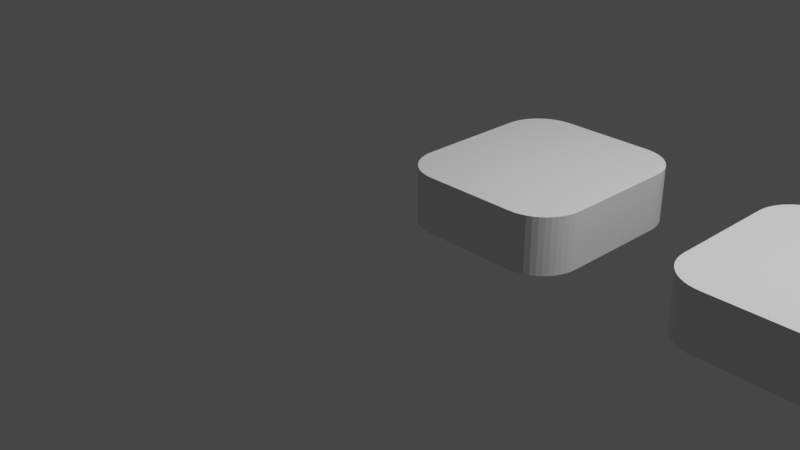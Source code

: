 # Source: LTST-C230-cover.blend  (saved by Blender 2.91.10; exported with 4.5.12 LTS)
import bpy
from mathutils import Matrix  # noqa: F401  (used for matrix-valued properties, if any)

bpy.ops.wm.read_factory_settings(use_empty=True)
scene = bpy.context.scene
scene.name = 'Scene'

# ---- collections
col_collection = bpy.data.collections.new('Collection'); scene.collection.children.link(col_collection)

# ---- world
world_world = bpy.data.worlds.new('World'); scene.world = world_world
world_world.use_nodes = True; world_world.node_tree.nodes.clear()
_N = world_world.node_tree.nodes; _L = world_world.node_tree.links
n0 = _N.new('ShaderNodeOutputWorld'); n0.name = 'World Output'; n0.location = (300, 300)
n1 = _N.new('ShaderNodeBackground'); n1.name = 'Background'; n1.location = (10, 300)
n1.inputs[0].default_value = (0.05088, 0.05088, 0.05088, 1.0)
_L.new(n1.outputs[0], n0.inputs[0])
n0.is_active_output = True
world_world.color = (0.05088, 0.05088, 0.05088)
world_world.use_sun_shadow = False
world_world.sun_shadow_jitter_overblur = 0.0

# ---- cameras
cam_camera = bpy.data.cameras.new('Camera')
cam_camera.clip_end = 100.0
cam_camera.ortho_scale = 7.314

# ---- lights
light_light = bpy.data.lights.new('Light', 'POINT')
light_light.transmission_factor = 0.0
light_light.energy = 1000.0
light_light.shadow_soft_size = 0.1
light_light.shadow_maximum_resolution = 0.006
light_light.use_absolute_resolution = True

# ---- meshes
me_plane = bpy.data.meshes.new('Plane')
me_plane.from_pydata([(0.0, 0.45, 0.0), (0.00385, 0.3913, 0.0), (0.01533, 0.3335, 0.0), (0.03425, 0.2778, 0.0), (0.06029, 0.225, 0.0), (0.09299, 0.1761, 0.0), (0.1318, 0.1318, 0.0), (0.1761, 0.09299, 0.0), (0.225, 0.06029, 0.0), (0.2778, 0.03425, 0.0), (0.3335, 0.01533, 0.0), (0.3913, 0.00385, 0.0), (0.45, -3.241e-07, 0.0), (1.509, 2.096, 0.0), (1.566, 2.085, 0.0), (1.622, 2.066, 0.0), (1.675, 2.04, 0.0), (1.724, 2.007, 0.0), (1.768, 1.968, 0.0), (1.807, 1.924, 0.0), (1.84, 1.875, 0.0), (1.866, 1.822, 0.0), (1.885, 1.766, 0.0), (1.896, 1.709, 0.0), (1.9, 1.65, 0.0), (1.866, 0.2778, 0.6), (1.84, 0.225, 0.6), (1.807, 0.1761, 0.6), (1.768, 0.1318, 0.6), (1.724, 0.09299, 0.6), (1.675, 0.06029, 0.6), (1.622, 0.03425, 0.6), (1.566, 0.01533, 0.6), (1.509, 0.003849, 0.6), (1.45, -3.241e-07, 0.6), (1.45, 2.1, 0.6), (1.9, 1.65, 0.6), (1.896, 1.709, 0.6), (1.885, 1.766, 0.6), (1.866, 1.822, 0.6), (1.84, 1.875, 0.6), (1.807, 1.924, 0.6), (1.768, 1.968, 0.6), (1.724, 2.007, 0.6), (1.675, 2.04, 0.6), (1.622, 2.066, 0.6), (1.566, 2.085, 0.6), (1.45, 2.1, 0.0), (0.00385, 0.3913, 0.6), (1.45, -3.241e-07, 0.0), (1.509, 0.003849, 0.0), (1.566, 0.01533, 0.0), (1.622, 0.03425, 0.0), (1.675, 0.06029, 0.0), (1.724, 0.09299, 0.0), (1.768, 0.1318, 0.0), (1.807, 0.1761, 0.0), (1.84, 0.225, 0.0), (1.866, 0.2778, 0.0), (1.885, 0.3335, 0.0), (1.896, 0.3913, 0.0), (1.9, 0.45, 0.0), (0.0, 0.45, 0.6), (1.509, 2.096, 0.6), (0.45, -3.241e-07, 0.6), (0.3913, 0.00385, 0.6), (0.3335, 0.01533, 0.6), (0.2778, 0.03425, 0.6), (0.225, 0.06029, 0.6), (0.1761, 0.09299, 0.6), (0.1318, 0.1318, 0.6), (0.09299, 0.1761, 0.6), (0.06029, 0.225, 0.6), (0.03425, 0.2778, 0.6), (0.01533, 0.3335, 0.6), (0.45, 2.1, 0.0), (0.3913, 2.096, 0.0), (0.3335, 2.085, 0.0), (0.2778, 2.066, 0.0), (0.225, 2.04, 0.0), (0.1761, 2.007, 0.0), (0.1318, 1.968, 0.0), (0.09299, 1.924, 0.0), (0.06029, 1.875, 0.0), (0.03425, 1.822, 0.0), (0.01533, 1.766, 0.0), (0.003849, 1.709, 0.0), (-7.302e-07, 1.65, 0.0), (1.885, 0.3335, 0.6), (1.896, 0.3913, 0.6), (1.9, 0.45, 0.6), (0.45, 2.1, 0.6), (0.3913, 2.096, 0.6), (0.3335, 2.085, 0.6), (0.2778, 2.066, 0.6), (0.225, 2.04, 0.6), (0.1761, 2.007, 0.6), (0.1318, 1.968, 0.6), (0.09299, 1.924, 0.6), (0.06029, 1.875, 0.6), (0.03425, 1.822, 0.6), (0.01533, 1.766, 0.6), (0.003849, 1.709, 0.6), (-7.302e-07, 1.65, 0.6)], [], [(20, 19, 41, 40), (75, 76, 92, 91), (21, 20, 40, 39), (76, 77, 93, 92), (22, 21, 39, 38), (77, 78, 94, 93), (49, 50, 33, 34), (23, 22, 38, 37), (78, 79, 95, 94), (50, 51, 32, 33), (24, 23, 37, 36), (79, 80, 96, 95), (51, 52, 31, 32), (80, 81, 97, 96), (52, 53, 30, 31), (81, 82, 98, 97), (53, 54, 29, 30), (0, 1, 48, 62), (82, 83, 99, 98), (54, 55, 28, 29), (1, 2, 74, 48), (83, 84, 100, 99), (55, 56, 27, 28), (2, 3, 73, 74), (84, 85, 101, 100), (56, 57, 26, 27), (3, 4, 72, 73), (85, 86, 102, 101), (57, 58, 25, 26), (4, 5, 71, 72), (86, 87, 103, 102), (58, 59, 88, 25), (5, 6, 70, 71), (59, 60, 89, 88), (6, 7, 69, 70), (60, 61, 90, 89), (7, 8, 68, 69), (8, 9, 67, 68), (9, 10, 66, 67), (10, 11, 65, 66), (11, 12, 64, 65), (13, 47, 35, 63), (14, 13, 63, 46), (15, 14, 46, 45), (16, 15, 45, 44), (12, 49, 34, 64), (17, 16, 44, 43), (24, 61, 90, 36), (18, 17, 43, 42), (0, 87, 103, 62), (19, 18, 42, 41), (47, 75, 91, 35), (27, 26, 25, 88, 89, 90, 36, 37, 38, 39, 40, 41, 42, 43, 44, 45, 46, 63, 35, 91, 92, 93, 94, 95, 96, 97, 98, 99, 100, 101, 102, 103, 62, 48, 74, 73, 72, 71, 70, 69, 68, 67, 66, 65, 64, 34, 33, 32, 31, 30, 29, 28), (0, 87, 86, 85, 84, 83, 82, 81, 80, 79, 78, 77, 76, 75, 47, 13, 14, 15, 16, 17, 18, 19, 20, 21, 22, 23, 24, 61, 60, 59, 58, 57, 56, 55, 54, 53, 52, 51, 50, 49, 12, 11, 10, 9, 8, 7, 6, 5, 4, 3, 2, 1)])
_uv = me_plane.uv_layers.new(name='UVMap')
_uv.uv.foreach_set('vector', [0.0, 0.0, 0.0, 0.0, 0.0, 0.0, 0.0, 0.0, 0.0, 0.0, 0.0, 0.0, 0.0, 0.0, 0.0, 0.0, 0.0, 0.0, 0.0, 0.0, 0.0, 0.0, 0.0, 0.0, 0.0, 0.0, 0.0, 0.0, 0.0, 0.0, 0.0, 0.0, 0.0, 0.0, 0.0, 0.0, 0.0, 0.0, 0.0, 0.0, 0.0, 0.0, 0.0, 0.0, 0.0, 0.0, 0.0, 0.0, 0.0, 0.0, 0.0, 0.0, 0.0, 0.0, 0.0, 0.0, 0.0, 0.0, 0.0, 0.0, 0.0, 0.0, 0.0, 0.0, 0.0, 0.0, 0.0, 0.0, 0.0, 0.0, 0.0, 0.0, 0.0, 0.0, 0.0, 0.0, 0.0, 0.0, 0.0, 0.0, 0.0, 0.0, 0.0, 0.0, 0.0, 0.0, 0.0, 0.0, 0.0, 0.0, 0.0, 0.0, 0.0, 0.0, 0.0, 0.0, 0.0, 0.0, 0.0, 0.0, 0.0, 0.0, 0.0, 0.0, 0.0, 0.0, 0.0, 0.0, 0.0, 0.0, 0.0, 0.0, 0.0, 0.0, 0.0, 0.0, 0.0, 0.0, 0.0, 0.0, 0.0, 0.0, 0.0, 0.0, 0.0, 0.0, 0.0, 0.0, 0.0, 0.0, 0.0, 0.0, 0.0, 0.0, 0.0, 0.0, 0.0, 0.0, 0.0, 0.0, 0.0, 0.0, 0.0, 0.0, 0.0, 0.0, 0.0, 0.0, 0.0, 0.0, 0.0, 0.0, 0.0, 0.0, 0.0, 0.0, 0.0, 0.0, 0.0, 0.0, 0.0, 0.0, 0.0, 0.0, 0.0, 0.0, 0.0, 0.0, 0.0, 0.0, 0.0, 0.0, 0.0, 0.0, 0.0, 0.0, 0.0, 0.0, 0.0, 0.0, 0.0, 0.0, 0.0, 0.0, 0.0, 0.0, 0.0, 0.0, 0.0, 0.0, 0.0, 0.0, 0.0, 0.0, 0.0, 0.0, 0.0, 0.0, 0.0, 0.0, 0.0, 0.0, 0.0, 0.0, 0.0, 0.0, 0.0, 0.0, 0.0, 0.0, 0.0, 0.0, 0.0, 0.0, 0.0, 0.0, 0.0, 0.0, 0.0, 0.0, 0.0, 0.0, 0.0, 0.0, 0.0, 0.0, 0.0, 0.0, 0.0, 0.0, 0.0, 0.0, 0.0, 0.0, 0.0, 0.0, 0.0, 0.0, 0.0, 0.0, 0.0, 0.0, 0.0, 0.0, 0.0, 0.0, 0.0, 0.0, 0.0, 0.0, 0.0, 0.0, 0.0, 0.0, 0.0, 0.0, 0.0, 0.0, 0.0, 0.0, 0.0, 0.0, 0.0, 0.0, 0.0, 0.0, 0.0, 0.0, 0.0, 0.0, 0.0, 0.0, 0.0, 0.0, 0.0, 0.0, 0.0, 0.0, 0.0, 0.0, 0.0, 0.0, 0.0, 0.0, 0.0, 0.0, 0.0, 0.0, 0.0, 0.0, 0.0, 0.0, 0.0, 0.0, 0.0, 0.0, 0.0, 0.0, 0.0, 0.0, 0.0, 0.0, 0.0, 0.0, 0.0, 0.0, 0.0, 0.0, 0.0, 0.0, 0.0, 0.0, 0.0, 0.0, 0.0, 0.0, 0.0, 0.0, 0.0, 0.0, 0.0, 0.0, 0.0, 0.0, 0.0, 0.0, 0.0, 0.0, 0.0, 0.0, 0.0, 0.0, 0.0, 0.0, 0.0, 0.0, 0.0, 0.0, 0.0, 0.0, 0.0, 0.0, 0.0, 0.0, 0.0, 0.0, 0.0, 0.0, 0.0, 0.0, 0.0, 0.0, 0.0, 0.0, 0.0, 0.0, 0.0, 0.0, 0.0, 0.0, 0.0, 0.0, 0.0, 0.0, 0.0, 0.0, 0.0, 0.0, 0.0, 0.0, 0.0, 0.0, 0.0, 0.0, 0.0, 0.0, 0.0, 0.0, 0.0, 0.0, 0.0, 0.0, 0.0, 0.0, 0.0, 0.0, 0.0, 0.0, 0.0, 0.0, 0.0, 0.0, 0.0, 0.0, 0.0, 0.0, 0.0, 0.0, 0.0, 0.0, 0.0, 0.0, 0.0, 0.0, 0.0, 0.0, 0.0, 0.0, 0.0, 0.0, 0.0, 0.0, 0.0, 0.0, 0.0, 0.0, 0.0, 0.0, 0.0, 0.0, 0.0, 0.0, 0.0, 0.0, 0.0, 0.0, 0.0, 0.0, 0.0, 0.0, 0.0, 0.0, 0.0, 0.0, 0.0, 0.0, 0.0, 0.0, 0.0, 0.0, 0.0, 0.0, 0.0, 0.0, 0.0, 0.0, 0.0, 0.0, 0.0, 0.0, 0.0, 0.0, 0.0, 0.0, 0.0, 0.0, 0.0, 0.0, 0.0, 0.0, 0.0, 0.0, 0.0, 0.0, 0.0, 0.0, 0.0, 0.0, 0.0, 0.0, 0.0, 0.0, 0.0, 0.0, 0.0, 0.0, 0.0, 0.0, 0.0, 0.0, 0.0, 0.0, 0.0, 0.0, 0.0, 0.0, 0.0, 0.0, 0.0, 0.0, 0.0, 0.0, 0.0, 0.0, 0.0, 0.0, 0.0, 0.0, 0.0, 0.0, 0.0, 0.0, 0.0, 0.0, 0.0, 0.0, 0.0, 0.0, 0.0, 0.0, 0.0, 0.0, 0.0, 0.0, 0.0, 0.0, 0.0, 0.0, 0.0, 0.0, 0.0, 0.0, 0.0, 0.0, 0.0, 0.0, 0.0, 0.0, 0.0, 0.0, 0.0, 0.0, 0.0, 0.0, 0.0, 0.0, 0.0, 0.0, 0.0, 0.0, 0.0, 0.0, 0.0, 0.0, 0.0, 0.0, 0.0, 0.0, 0.0, 0.0, 0.0, 0.0, 0.0, 0.0, 0.0, 0.0, 0.0, 0.0, 0.0, 0.0, 0.0, 0.0, 0.0, 0.0, 0.0, 0.0, 0.0, 0.0, 0.0, 0.0, 0.0, 0.0, 0.0, 0.0, 0.0, 0.0, 0.0, 0.0, 0.0, 0.0, 0.0, 0.0, 0.0, 0.0, 0.0, 0.0, 0.0, 0.0, 0.0, 0.0, 0.0, 0.0, 0.0, 0.0, 0.0, 0.0, 0.0, 0.0, 0.0, 0.0, 0.0, 0.0, 0.0, 0.0, 0.0, 0.0, 0.0, 0.0, 0.0, 0.0, 0.0, 0.0, 0.0, 0.0, 0.0, 0.0, 0.0, 0.0, 0.0, 0.0, 0.0, 0.0, 0.0, 0.0])
me_plane.use_remesh_fix_poles = True
me_plane.use_remesh_preserve_attributes = False
me_plane.use_mirror_vertex_groups = False
me_plane.update()
me_plane_001 = bpy.data.meshes.new('Plane.001')
me_plane_001.from_pydata([(0.0, 0.45, 0.0), (0.00385, 0.3913, 0.0), (0.01533, 0.3335, 0.0), (0.03425, 0.2778, 0.0), (0.06029, 0.225, 0.0), (0.09299, 0.1761, 0.0), (0.1318, 0.1318, 0.0), (0.1761, 0.09299, 0.0), (0.225, 0.06029, 0.0), (0.2778, 0.03425, 0.0), (0.3335, 0.01533, 0.0), (0.3913, 0.00385, 0.0), (0.45, -3.241e-07, 0.0), (1.509, 2.096, 0.0), (1.566, 2.085, 0.0), (1.622, 2.066, 0.0), (1.675, 2.04, 0.0), (1.724, 2.007, 0.0), (1.768, 1.968, 0.0), (1.807, 1.924, 0.0), (1.84, 1.875, 0.0), (1.866, 1.822, 0.0), (1.885, 1.766, 0.0), (1.896, 1.709, 0.0), (1.9, 1.65, 0.0), (1.866, 0.2778, 0.6), (1.84, 0.225, 0.6), (1.807, 0.1761, 0.6), (1.768, 0.1318, 0.6), (1.724, 0.09299, 0.6), (1.675, 0.06029, 0.6), (1.622, 0.03425, 0.6), (1.566, 0.01533, 0.6), (1.509, 0.003849, 0.6), (1.45, -3.241e-07, 0.6), (1.45, 2.1, 0.6), (1.9, 1.65, 0.6), (1.896, 1.709, 0.6), (1.885, 1.766, 0.6), (1.866, 1.822, 0.6), (1.84, 1.875, 0.6), (1.807, 1.924, 0.6), (1.768, 1.968, 0.6), (1.724, 2.007, 0.6), (1.675, 2.04, 0.6), (1.622, 2.066, 0.6), (1.566, 2.085, 0.6), (1.45, 2.1, 0.0), (0.00385, 0.3913, 0.6), (1.45, -3.241e-07, 0.0), (1.509, 0.003849, 0.0), (1.566, 0.01533, 0.0), (1.622, 0.03425, 0.0), (1.675, 0.06029, 0.0), (1.724, 0.09299, 0.0), (1.768, 0.1318, 0.0), (1.807, 0.1761, 0.0), (1.84, 0.225, 0.0), (1.866, 0.2778, 0.0), (1.885, 0.3335, 0.0), (1.896, 0.3913, 0.0), (1.9, 0.45, 0.0), (0.0, 0.45, 0.6), (1.509, 2.096, 0.6), (0.45, -3.241e-07, 0.6), (0.3913, 0.00385, 0.6), (0.3335, 0.01533, 0.6), (0.2778, 0.03425, 0.6), (0.225, 0.06029, 0.6), (0.1761, 0.09299, 0.6), (0.1318, 0.1318, 0.6), (0.09299, 0.1761, 0.6), (0.06029, 0.225, 0.6), (0.03425, 0.2778, 0.6), (0.01533, 0.3335, 0.6), (0.45, 2.1, 0.0), (0.3913, 2.096, 0.0), (0.3335, 2.085, 0.0), (0.2778, 2.066, 0.0), (0.225, 2.04, 0.0), (0.1761, 2.007, 0.0), (0.1318, 1.968, 0.0), (0.09299, 1.924, 0.0), (0.06029, 1.875, 0.0), (0.03425, 1.822, 0.0), (0.01533, 1.766, 0.0), (0.003849, 1.709, 0.0), (-7.302e-07, 1.65, 0.0), (1.885, 0.3335, 0.6), (1.896, 0.3913, 0.6), (1.9, 0.45, 0.6), (0.45, 2.1, 0.6), (0.3913, 2.096, 0.6), (0.3335, 2.085, 0.6), (0.2778, 2.066, 0.6), (0.225, 2.04, 0.6), (0.1761, 2.007, 0.6), (0.1318, 1.968, 0.6), (0.09299, 1.924, 0.6), (0.06029, 1.875, 0.6), (0.03425, 1.822, 0.6), (0.01533, 1.766, 0.6), (0.003849, 1.709, 0.6), (-7.302e-07, 1.65, 0.6)], [], [(20, 19, 41, 40), (75, 76, 92, 91), (21, 20, 40, 39), (76, 77, 93, 92), (22, 21, 39, 38), (77, 78, 94, 93), (49, 50, 33, 34), (23, 22, 38, 37), (78, 79, 95, 94), (50, 51, 32, 33), (24, 23, 37, 36), (79, 80, 96, 95), (51, 52, 31, 32), (80, 81, 97, 96), (52, 53, 30, 31), (81, 82, 98, 97), (53, 54, 29, 30), (0, 1, 48, 62), (82, 83, 99, 98), (54, 55, 28, 29), (1, 2, 74, 48), (83, 84, 100, 99), (55, 56, 27, 28), (2, 3, 73, 74), (84, 85, 101, 100), (56, 57, 26, 27), (3, 4, 72, 73), (85, 86, 102, 101), (57, 58, 25, 26), (4, 5, 71, 72), (86, 87, 103, 102), (58, 59, 88, 25), (5, 6, 70, 71), (59, 60, 89, 88), (6, 7, 69, 70), (60, 61, 90, 89), (7, 8, 68, 69), (8, 9, 67, 68), (9, 10, 66, 67), (10, 11, 65, 66), (11, 12, 64, 65), (13, 47, 35, 63), (14, 13, 63, 46), (15, 14, 46, 45), (16, 15, 45, 44), (12, 49, 34, 64), (17, 16, 44, 43), (24, 61, 90, 36), (18, 17, 43, 42), (0, 87, 103, 62), (19, 18, 42, 41), (47, 75, 91, 35), (27, 26, 25, 88, 89, 90, 36, 37, 38, 39, 40, 41, 42, 43, 44, 45, 46, 63, 35, 91, 92, 93, 94, 95, 96, 97, 98, 99, 100, 101, 102, 103, 62, 48, 74, 73, 72, 71, 70, 69, 68, 67, 66, 65, 64, 34, 33, 32, 31, 30, 29, 28), (0, 87, 86, 85, 84, 83, 82, 81, 80, 79, 78, 77, 76, 75, 47, 13, 14, 15, 16, 17, 18, 19, 20, 21, 22, 23, 24, 61, 60, 59, 58, 57, 56, 55, 54, 53, 52, 51, 50, 49, 12, 11, 10, 9, 8, 7, 6, 5, 4, 3, 2, 1)])
_uv = me_plane_001.uv_layers.new(name='UVMap')
_uv.uv.foreach_set('vector', [0.0, 0.0, 0.0, 0.0, 0.0, 0.0, 0.0, 0.0, 0.0, 0.0, 0.0, 0.0, 0.0, 0.0, 0.0, 0.0, 0.0, 0.0, 0.0, 0.0, 0.0, 0.0, 0.0, 0.0, 0.0, 0.0, 0.0, 0.0, 0.0, 0.0, 0.0, 0.0, 0.0, 0.0, 0.0, 0.0, 0.0, 0.0, 0.0, 0.0, 0.0, 0.0, 0.0, 0.0, 0.0, 0.0, 0.0, 0.0, 0.0, 0.0, 0.0, 0.0, 0.0, 0.0, 0.0, 0.0, 0.0, 0.0, 0.0, 0.0, 0.0, 0.0, 0.0, 0.0, 0.0, 0.0, 0.0, 0.0, 0.0, 0.0, 0.0, 0.0, 0.0, 0.0, 0.0, 0.0, 0.0, 0.0, 0.0, 0.0, 0.0, 0.0, 0.0, 0.0, 0.0, 0.0, 0.0, 0.0, 0.0, 0.0, 0.0, 0.0, 0.0, 0.0, 0.0, 0.0, 0.0, 0.0, 0.0, 0.0, 0.0, 0.0, 0.0, 0.0, 0.0, 0.0, 0.0, 0.0, 0.0, 0.0, 0.0, 0.0, 0.0, 0.0, 0.0, 0.0, 0.0, 0.0, 0.0, 0.0, 0.0, 0.0, 0.0, 0.0, 0.0, 0.0, 0.0, 0.0, 0.0, 0.0, 0.0, 0.0, 0.0, 0.0, 0.0, 0.0, 0.0, 0.0, 0.0, 0.0, 0.0, 0.0, 0.0, 0.0, 0.0, 0.0, 0.0, 0.0, 0.0, 0.0, 0.0, 0.0, 0.0, 0.0, 0.0, 0.0, 0.0, 0.0, 0.0, 0.0, 0.0, 0.0, 0.0, 0.0, 0.0, 0.0, 0.0, 0.0, 0.0, 0.0, 0.0, 0.0, 0.0, 0.0, 0.0, 0.0, 0.0, 0.0, 0.0, 0.0, 0.0, 0.0, 0.0, 0.0, 0.0, 0.0, 0.0, 0.0, 0.0, 0.0, 0.0, 0.0, 0.0, 0.0, 0.0, 0.0, 0.0, 0.0, 0.0, 0.0, 0.0, 0.0, 0.0, 0.0, 0.0, 0.0, 0.0, 0.0, 0.0, 0.0, 0.0, 0.0, 0.0, 0.0, 0.0, 0.0, 0.0, 0.0, 0.0, 0.0, 0.0, 0.0, 0.0, 0.0, 0.0, 0.0, 0.0, 0.0, 0.0, 0.0, 0.0, 0.0, 0.0, 0.0, 0.0, 0.0, 0.0, 0.0, 0.0, 0.0, 0.0, 0.0, 0.0, 0.0, 0.0, 0.0, 0.0, 0.0, 0.0, 0.0, 0.0, 0.0, 0.0, 0.0, 0.0, 0.0, 0.0, 0.0, 0.0, 0.0, 0.0, 0.0, 0.0, 0.0, 0.0, 0.0, 0.0, 0.0, 0.0, 0.0, 0.0, 0.0, 0.0, 0.0, 0.0, 0.0, 0.0, 0.0, 0.0, 0.0, 0.0, 0.0, 0.0, 0.0, 0.0, 0.0, 0.0, 0.0, 0.0, 0.0, 0.0, 0.0, 0.0, 0.0, 0.0, 0.0, 0.0, 0.0, 0.0, 0.0, 0.0, 0.0, 0.0, 0.0, 0.0, 0.0, 0.0, 0.0, 0.0, 0.0, 0.0, 0.0, 0.0, 0.0, 0.0, 0.0, 0.0, 0.0, 0.0, 0.0, 0.0, 0.0, 0.0, 0.0, 0.0, 0.0, 0.0, 0.0, 0.0, 0.0, 0.0, 0.0, 0.0, 0.0, 0.0, 0.0, 0.0, 0.0, 0.0, 0.0, 0.0, 0.0, 0.0, 0.0, 0.0, 0.0, 0.0, 0.0, 0.0, 0.0, 0.0, 0.0, 0.0, 0.0, 0.0, 0.0, 0.0, 0.0, 0.0, 0.0, 0.0, 0.0, 0.0, 0.0, 0.0, 0.0, 0.0, 0.0, 0.0, 0.0, 0.0, 0.0, 0.0, 0.0, 0.0, 0.0, 0.0, 0.0, 0.0, 0.0, 0.0, 0.0, 0.0, 0.0, 0.0, 0.0, 0.0, 0.0, 0.0, 0.0, 0.0, 0.0, 0.0, 0.0, 0.0, 0.0, 0.0, 0.0, 0.0, 0.0, 0.0, 0.0, 0.0, 0.0, 0.0, 0.0, 0.0, 0.0, 0.0, 0.0, 0.0, 0.0, 0.0, 0.0, 0.0, 0.0, 0.0, 0.0, 0.0, 0.0, 0.0, 0.0, 0.0, 0.0, 0.0, 0.0, 0.0, 0.0, 0.0, 0.0, 0.0, 0.0, 0.0, 0.0, 0.0, 0.0, 0.0, 0.0, 0.0, 0.0, 0.0, 0.0, 0.0, 0.0, 0.0, 0.0, 0.0, 0.0, 0.0, 0.0, 0.0, 0.0, 0.0, 0.0, 0.0, 0.0, 0.0, 0.0, 0.0, 0.0, 0.0, 0.0, 0.0, 0.0, 0.0, 0.0, 0.0, 0.0, 0.0, 0.0, 0.0, 0.0, 0.0, 0.0, 0.0, 0.0, 0.0, 0.0, 0.0, 0.0, 0.0, 0.0, 0.0, 0.0, 0.0, 0.0, 0.0, 0.0, 0.0, 0.0, 0.0, 0.0, 0.0, 0.0, 0.0, 0.0, 0.0, 0.0, 0.0, 0.0, 0.0, 0.0, 0.0, 0.0, 0.0, 0.0, 0.0, 0.0, 0.0, 0.0, 0.0, 0.0, 0.0, 0.0, 0.0, 0.0, 0.0, 0.0, 0.0, 0.0, 0.0, 0.0, 0.0, 0.0, 0.0, 0.0, 0.0, 0.0, 0.0, 0.0, 0.0, 0.0, 0.0, 0.0, 0.0, 0.0, 0.0, 0.0, 0.0, 0.0, 0.0, 0.0, 0.0, 0.0, 0.0, 0.0, 0.0, 0.0, 0.0, 0.0, 0.0, 0.0, 0.0, 0.0, 0.0, 0.0, 0.0, 0.0, 0.0, 0.0, 0.0, 0.0, 0.0, 0.0, 0.0, 0.0, 0.0, 0.0, 0.0, 0.0, 0.0, 0.0, 0.0, 0.0, 0.0, 0.0, 0.0, 0.0, 0.0, 0.0, 0.0, 0.0, 0.0, 0.0, 0.0, 0.0, 0.0, 0.0, 0.0, 0.0, 0.0, 0.0, 0.0, 0.0, 0.0, 0.0, 0.0, 0.0, 0.0, 0.0, 0.0, 0.0, 0.0, 0.0, 0.0, 0.0, 0.0, 0.0, 0.0, 0.0, 0.0, 0.0, 0.0, 0.0, 0.0, 0.0, 0.0, 0.0, 0.0, 0.0, 0.0, 0.0, 0.0, 0.0])
me_plane_001.use_remesh_fix_poles = True
me_plane_001.use_remesh_preserve_attributes = False
me_plane_001.use_mirror_vertex_groups = False
me_plane_001.update()
me_plane_002 = bpy.data.meshes.new('Plane.002')
me_plane_002.from_pydata([(0.0, 0.45, 0.0), (0.00385, 0.3913, 0.0), (0.01533, 0.3335, 0.0), (0.03425, 0.2778, 0.0), (0.06029, 0.225, 0.0), (0.09299, 0.1761, 0.0), (0.1318, 0.1318, 0.0), (0.1761, 0.09299, 0.0), (0.225, 0.06029, 0.0), (0.2778, 0.03425, 0.0), (0.3335, 0.01533, 0.0), (0.3913, 0.00385, 0.0), (0.45, -3.241e-07, 0.0), (1.509, 2.096, 0.0), (1.566, 2.085, 0.0), (1.622, 2.066, 0.0), (1.675, 2.04, 0.0), (1.724, 2.007, 0.0), (1.768, 1.968, 0.0), (1.807, 1.924, 0.0), (1.84, 1.875, 0.0), (1.866, 1.822, 0.0), (1.885, 1.766, 0.0), (1.896, 1.709, 0.0), (1.9, 1.65, 0.0), (1.866, 0.2778, 0.6), (1.84, 0.225, 0.6), (1.807, 0.1761, 0.6), (1.768, 0.1318, 0.6), (1.724, 0.09299, 0.6), (1.675, 0.06029, 0.6), (1.622, 0.03425, 0.6), (1.566, 0.01533, 0.6), (1.509, 0.003849, 0.6), (1.45, -3.241e-07, 0.6), (1.45, 2.1, 0.6), (1.9, 1.65, 0.6), (1.896, 1.709, 0.6), (1.885, 1.766, 0.6), (1.866, 1.822, 0.6), (1.84, 1.875, 0.6), (1.807, 1.924, 0.6), (1.768, 1.968, 0.6), (1.724, 2.007, 0.6), (1.675, 2.04, 0.6), (1.622, 2.066, 0.6), (1.566, 2.085, 0.6), (1.45, 2.1, 0.0), (0.00385, 0.3913, 0.6), (1.45, -3.241e-07, 0.0), (1.509, 0.003849, 0.0), (1.566, 0.01533, 0.0), (1.622, 0.03425, 0.0), (1.675, 0.06029, 0.0), (1.724, 0.09299, 0.0), (1.768, 0.1318, 0.0), (1.807, 0.1761, 0.0), (1.84, 0.225, 0.0), (1.866, 0.2778, 0.0), (1.885, 0.3335, 0.0), (1.896, 0.3913, 0.0), (1.9, 0.45, 0.0), (0.0, 0.45, 0.6), (1.509, 2.096, 0.6), (0.45, -3.241e-07, 0.6), (0.3913, 0.00385, 0.6), (0.3335, 0.01533, 0.6), (0.2778, 0.03425, 0.6), (0.225, 0.06029, 0.6), (0.1761, 0.09299, 0.6), (0.1318, 0.1318, 0.6), (0.09299, 0.1761, 0.6), (0.06029, 0.225, 0.6), (0.03425, 0.2778, 0.6), (0.01533, 0.3335, 0.6), (0.45, 2.1, 0.0), (0.3913, 2.096, 0.0), (0.3335, 2.085, 0.0), (0.2778, 2.066, 0.0), (0.225, 2.04, 0.0), (0.1761, 2.007, 0.0), (0.1318, 1.968, 0.0), (0.09299, 1.924, 0.0), (0.06029, 1.875, 0.0), (0.03425, 1.822, 0.0), (0.01533, 1.766, 0.0), (0.003849, 1.709, 0.0), (-7.302e-07, 1.65, 0.0), (1.885, 0.3335, 0.6), (1.896, 0.3913, 0.6), (1.9, 0.45, 0.6), (0.45, 2.1, 0.6), (0.3913, 2.096, 0.6), (0.3335, 2.085, 0.6), (0.2778, 2.066, 0.6), (0.225, 2.04, 0.6), (0.1761, 2.007, 0.6), (0.1318, 1.968, 0.6), (0.09299, 1.924, 0.6), (0.06029, 1.875, 0.6), (0.03425, 1.822, 0.6), (0.01533, 1.766, 0.6), (0.003849, 1.709, 0.6), (-7.302e-07, 1.65, 0.6)], [], [(20, 19, 41, 40), (75, 76, 92, 91), (21, 20, 40, 39), (76, 77, 93, 92), (22, 21, 39, 38), (77, 78, 94, 93), (49, 50, 33, 34), (23, 22, 38, 37), (78, 79, 95, 94), (50, 51, 32, 33), (24, 23, 37, 36), (79, 80, 96, 95), (51, 52, 31, 32), (80, 81, 97, 96), (52, 53, 30, 31), (81, 82, 98, 97), (53, 54, 29, 30), (0, 1, 48, 62), (82, 83, 99, 98), (54, 55, 28, 29), (1, 2, 74, 48), (83, 84, 100, 99), (55, 56, 27, 28), (2, 3, 73, 74), (84, 85, 101, 100), (56, 57, 26, 27), (3, 4, 72, 73), (85, 86, 102, 101), (57, 58, 25, 26), (4, 5, 71, 72), (86, 87, 103, 102), (58, 59, 88, 25), (5, 6, 70, 71), (59, 60, 89, 88), (6, 7, 69, 70), (60, 61, 90, 89), (7, 8, 68, 69), (8, 9, 67, 68), (9, 10, 66, 67), (10, 11, 65, 66), (11, 12, 64, 65), (13, 47, 35, 63), (14, 13, 63, 46), (15, 14, 46, 45), (16, 15, 45, 44), (12, 49, 34, 64), (17, 16, 44, 43), (24, 61, 90, 36), (18, 17, 43, 42), (0, 87, 103, 62), (19, 18, 42, 41), (47, 75, 91, 35), (27, 26, 25, 88, 89, 90, 36, 37, 38, 39, 40, 41, 42, 43, 44, 45, 46, 63, 35, 91, 92, 93, 94, 95, 96, 97, 98, 99, 100, 101, 102, 103, 62, 48, 74, 73, 72, 71, 70, 69, 68, 67, 66, 65, 64, 34, 33, 32, 31, 30, 29, 28), (0, 87, 86, 85, 84, 83, 82, 81, 80, 79, 78, 77, 76, 75, 47, 13, 14, 15, 16, 17, 18, 19, 20, 21, 22, 23, 24, 61, 60, 59, 58, 57, 56, 55, 54, 53, 52, 51, 50, 49, 12, 11, 10, 9, 8, 7, 6, 5, 4, 3, 2, 1)])
_uv = me_plane_002.uv_layers.new(name='UVMap')
_uv.uv.foreach_set('vector', [0.0, 0.0, 0.0, 0.0, 0.0, 0.0, 0.0, 0.0, 0.0, 0.0, 0.0, 0.0, 0.0, 0.0, 0.0, 0.0, 0.0, 0.0, 0.0, 0.0, 0.0, 0.0, 0.0, 0.0, 0.0, 0.0, 0.0, 0.0, 0.0, 0.0, 0.0, 0.0, 0.0, 0.0, 0.0, 0.0, 0.0, 0.0, 0.0, 0.0, 0.0, 0.0, 0.0, 0.0, 0.0, 0.0, 0.0, 0.0, 0.0, 0.0, 0.0, 0.0, 0.0, 0.0, 0.0, 0.0, 0.0, 0.0, 0.0, 0.0, 0.0, 0.0, 0.0, 0.0, 0.0, 0.0, 0.0, 0.0, 0.0, 0.0, 0.0, 0.0, 0.0, 0.0, 0.0, 0.0, 0.0, 0.0, 0.0, 0.0, 0.0, 0.0, 0.0, 0.0, 0.0, 0.0, 0.0, 0.0, 0.0, 0.0, 0.0, 0.0, 0.0, 0.0, 0.0, 0.0, 0.0, 0.0, 0.0, 0.0, 0.0, 0.0, 0.0, 0.0, 0.0, 0.0, 0.0, 0.0, 0.0, 0.0, 0.0, 0.0, 0.0, 0.0, 0.0, 0.0, 0.0, 0.0, 0.0, 0.0, 0.0, 0.0, 0.0, 0.0, 0.0, 0.0, 0.0, 0.0, 0.0, 0.0, 0.0, 0.0, 0.0, 0.0, 0.0, 0.0, 0.0, 0.0, 0.0, 0.0, 0.0, 0.0, 0.0, 0.0, 0.0, 0.0, 0.0, 0.0, 0.0, 0.0, 0.0, 0.0, 0.0, 0.0, 0.0, 0.0, 0.0, 0.0, 0.0, 0.0, 0.0, 0.0, 0.0, 0.0, 0.0, 0.0, 0.0, 0.0, 0.0, 0.0, 0.0, 0.0, 0.0, 0.0, 0.0, 0.0, 0.0, 0.0, 0.0, 0.0, 0.0, 0.0, 0.0, 0.0, 0.0, 0.0, 0.0, 0.0, 0.0, 0.0, 0.0, 0.0, 0.0, 0.0, 0.0, 0.0, 0.0, 0.0, 0.0, 0.0, 0.0, 0.0, 0.0, 0.0, 0.0, 0.0, 0.0, 0.0, 0.0, 0.0, 0.0, 0.0, 0.0, 0.0, 0.0, 0.0, 0.0, 0.0, 0.0, 0.0, 0.0, 0.0, 0.0, 0.0, 0.0, 0.0, 0.0, 0.0, 0.0, 0.0, 0.0, 0.0, 0.0, 0.0, 0.0, 0.0, 0.0, 0.0, 0.0, 0.0, 0.0, 0.0, 0.0, 0.0, 0.0, 0.0, 0.0, 0.0, 0.0, 0.0, 0.0, 0.0, 0.0, 0.0, 0.0, 0.0, 0.0, 0.0, 0.0, 0.0, 0.0, 0.0, 0.0, 0.0, 0.0, 0.0, 0.0, 0.0, 0.0, 0.0, 0.0, 0.0, 0.0, 0.0, 0.0, 0.0, 0.0, 0.0, 0.0, 0.0, 0.0, 0.0, 0.0, 0.0, 0.0, 0.0, 0.0, 0.0, 0.0, 0.0, 0.0, 0.0, 0.0, 0.0, 0.0, 0.0, 0.0, 0.0, 0.0, 0.0, 0.0, 0.0, 0.0, 0.0, 0.0, 0.0, 0.0, 0.0, 0.0, 0.0, 0.0, 0.0, 0.0, 0.0, 0.0, 0.0, 0.0, 0.0, 0.0, 0.0, 0.0, 0.0, 0.0, 0.0, 0.0, 0.0, 0.0, 0.0, 0.0, 0.0, 0.0, 0.0, 0.0, 0.0, 0.0, 0.0, 0.0, 0.0, 0.0, 0.0, 0.0, 0.0, 0.0, 0.0, 0.0, 0.0, 0.0, 0.0, 0.0, 0.0, 0.0, 0.0, 0.0, 0.0, 0.0, 0.0, 0.0, 0.0, 0.0, 0.0, 0.0, 0.0, 0.0, 0.0, 0.0, 0.0, 0.0, 0.0, 0.0, 0.0, 0.0, 0.0, 0.0, 0.0, 0.0, 0.0, 0.0, 0.0, 0.0, 0.0, 0.0, 0.0, 0.0, 0.0, 0.0, 0.0, 0.0, 0.0, 0.0, 0.0, 0.0, 0.0, 0.0, 0.0, 0.0, 0.0, 0.0, 0.0, 0.0, 0.0, 0.0, 0.0, 0.0, 0.0, 0.0, 0.0, 0.0, 0.0, 0.0, 0.0, 0.0, 0.0, 0.0, 0.0, 0.0, 0.0, 0.0, 0.0, 0.0, 0.0, 0.0, 0.0, 0.0, 0.0, 0.0, 0.0, 0.0, 0.0, 0.0, 0.0, 0.0, 0.0, 0.0, 0.0, 0.0, 0.0, 0.0, 0.0, 0.0, 0.0, 0.0, 0.0, 0.0, 0.0, 0.0, 0.0, 0.0, 0.0, 0.0, 0.0, 0.0, 0.0, 0.0, 0.0, 0.0, 0.0, 0.0, 0.0, 0.0, 0.0, 0.0, 0.0, 0.0, 0.0, 0.0, 0.0, 0.0, 0.0, 0.0, 0.0, 0.0, 0.0, 0.0, 0.0, 0.0, 0.0, 0.0, 0.0, 0.0, 0.0, 0.0, 0.0, 0.0, 0.0, 0.0, 0.0, 0.0, 0.0, 0.0, 0.0, 0.0, 0.0, 0.0, 0.0, 0.0, 0.0, 0.0, 0.0, 0.0, 0.0, 0.0, 0.0, 0.0, 0.0, 0.0, 0.0, 0.0, 0.0, 0.0, 0.0, 0.0, 0.0, 0.0, 0.0, 0.0, 0.0, 0.0, 0.0, 0.0, 0.0, 0.0, 0.0, 0.0, 0.0, 0.0, 0.0, 0.0, 0.0, 0.0, 0.0, 0.0, 0.0, 0.0, 0.0, 0.0, 0.0, 0.0, 0.0, 0.0, 0.0, 0.0, 0.0, 0.0, 0.0, 0.0, 0.0, 0.0, 0.0, 0.0, 0.0, 0.0, 0.0, 0.0, 0.0, 0.0, 0.0, 0.0, 0.0, 0.0, 0.0, 0.0, 0.0, 0.0, 0.0, 0.0, 0.0, 0.0, 0.0, 0.0, 0.0, 0.0, 0.0, 0.0, 0.0, 0.0, 0.0, 0.0, 0.0, 0.0, 0.0, 0.0, 0.0, 0.0, 0.0, 0.0, 0.0, 0.0, 0.0, 0.0, 0.0, 0.0, 0.0, 0.0, 0.0, 0.0, 0.0, 0.0, 0.0, 0.0, 0.0, 0.0, 0.0, 0.0, 0.0, 0.0, 0.0, 0.0, 0.0, 0.0, 0.0, 0.0, 0.0, 0.0, 0.0, 0.0, 0.0, 0.0, 0.0, 0.0, 0.0, 0.0, 0.0, 0.0, 0.0])
me_plane_002.use_remesh_fix_poles = True
me_plane_002.use_remesh_preserve_attributes = False
me_plane_002.use_mirror_vertex_groups = False
me_plane_002.update()

# ---- objects
ob_light = bpy.data.objects.new('Light', light_light)
ob_camera = bpy.data.objects.new('Camera', cam_camera)
ob_plane = bpy.data.objects.new('Plane', me_plane)
ob_plane_001 = bpy.data.objects.new('Plane.001', me_plane_001)
ob_plane_002 = bpy.data.objects.new('Plane.002', me_plane_002)

# ---- transforms, parenting, visibility, modifiers, constraints
ob_light.location = (4.076, 1.005, 5.904)
ob_light.rotation_euler = (0.6503, 0.05522, 1.866)
ob_light.lock_rotations_4d = False
ob_light.empty_display_type = 'ARROWS'
ob_light.color = (0.0, 0.0, 0.0, 0.0)
ob_light.lineart.crease_threshold = 0.0
ob_camera.location = (7.359, -6.926, 4.958)
ob_camera.rotation_euler = (1.109, 0.0, 0.8149)
ob_camera.lock_rotations_4d = False
ob_camera.empty_display_type = 'ARROWS'
ob_camera.color = (0.0, 0.0, 0.0, 0.0)
ob_camera.display_type = 'WIRE'
ob_camera.lineart.crease_threshold = 0.0
ob_plane.location = (0.0, 0.0, 0.0)
ob_plane.lineart.crease_threshold = 0.0
ob_plane_001.location = (3.0, 0.0, 0.0)
ob_plane_001.lineart.crease_threshold = 0.0
ob_plane_002.location = (6.0, 0.0, 0.0)
ob_plane_002.lineart.crease_threshold = 0.0

# ---- collection membership
col_collection.objects.link(ob_light)
col_collection.objects.link(ob_camera)
col_collection.objects.link(ob_plane)
col_collection.objects.link(ob_plane_001)
col_collection.objects.link(ob_plane_002)

# ---- scene / render settings (as saved in the file)
scene.camera = ob_camera
scene.frame_start = 1; scene.frame_end = 250; scene.frame_set(1)
scene.render.engine = 'BLENDER_EEVEE_NEXT'
scene.cycles.use_denoising = False
scene.cycles.samples = 128
scene.cycles.sampling_pattern = 'TABULATED_SOBOL'
scene.cycles.use_adaptive_sampling = False
scene.cycles.use_light_tree = False
scene.view_settings.view_transform = 'Filmic'
bpy.context.view_layer.update()
